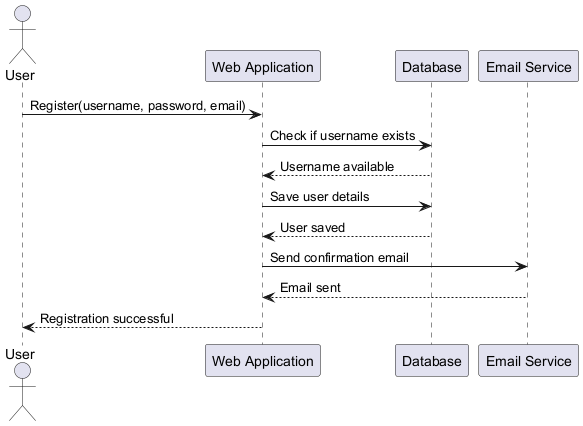

The diagram above was rendered by PlantUML. Its source (embedded in the PNG):
@startuml
actor User
participant "Web Application" as App
participant "Database" as DB
participant "Email Service" as Email

User -> App: Register(username, password, email)
App -> DB: Check if username exists
DB --> App: Username available
App -> DB: Save user details
DB --> App: User saved
App -> Email: Send confirmation email
Email --> App: Email sent
App --> User: Registration successful
@enduml